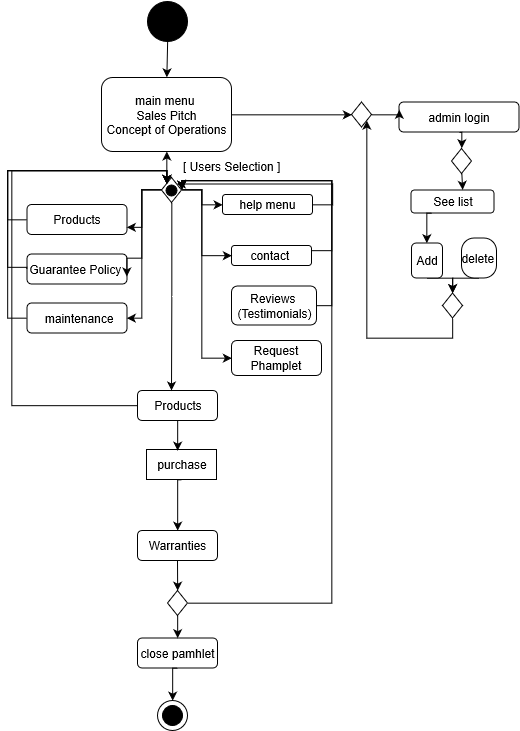

The diagram above was exported from draw.io. Its source (the exported page's mxGraphModel, read from the mxfile embedded in the PNG):
<mxGraphModel grid="1" shadow="0" math="0" pageHeight="1100" pageWidth="850" pageScale="1" page="1" fold="1" arrows="1" connect="1" tooltips="1" guides="1" gridSize="10" dy="679" dx="868">
  <root>
    <mxCell id="0" />
    <mxCell id="1" parent="0" />
    <mxCell id="biiDCwzfy7UuCBSSAxUl-15" parent="1" target="xDFh9PjWCIjJ2Q53S59D-58" source="xDFh9PjWCIjJ2Q53S59D-2" edge="1" style="edgeStyle=orthogonalEdgeStyle;rounded=0;orthogonalLoop=1;jettySize=auto;html=1;exitX=0.5;exitY=1;exitDx=0;exitDy=0;entryX=0.5;entryY=0;entryDx=0;entryDy=0;">
      <mxGeometry as="geometry" relative="1" />
    </mxCell>
    <mxCell id="xDFh9PjWCIjJ2Q53S59D-2" value="" parent="1" style="ellipse;whiteSpace=wrap;html=1;aspect=fixed;gradientColor=none;fillColor=#000000;" vertex="1">
      <mxGeometry as="geometry" height="40" width="40" y="90.5" x="466" />
    </mxCell>
    <mxCell id="biiDCwzfy7UuCBSSAxUl-9" parent="1" target="xDFh9PjWCIjJ2Q53S59D-50" source="xDFh9PjWCIjJ2Q53S59D-4" edge="1" style="edgeStyle=orthogonalEdgeStyle;rounded=0;orthogonalLoop=1;jettySize=auto;html=1;exitX=0.5;exitY=1;exitDx=0;exitDy=0;entryX=0.5;entryY=0;entryDx=0;entryDy=0;">
      <mxGeometry as="geometry" relative="1" />
    </mxCell>
    <mxCell id="xDFh9PjWCIjJ2Q53S59D-4" value="admin login" parent="1" style="rounded=1;whiteSpace=wrap;html=1;fillColor=none;gradientColor=none;" vertex="1">
      <mxGeometry as="geometry" height="30" width="120" y="191.5" x="717.5" />
    </mxCell>
    <mxCell id="biiDCwzfy7UuCBSSAxUl-13" parent="1" target="xDFh9PjWCIjJ2Q53S59D-49" source="xDFh9PjWCIjJ2Q53S59D-6" edge="1" style="edgeStyle=orthogonalEdgeStyle;rounded=0;orthogonalLoop=1;jettySize=auto;html=1;exitX=0.25;exitY=1;exitDx=0;exitDy=0;entryX=0.5;entryY=0;entryDx=0;entryDy=0;">
      <mxGeometry as="geometry" relative="1" />
    </mxCell>
    <mxCell id="xDFh9PjWCIjJ2Q53S59D-6" value="See list" parent="1" style="rounded=1;whiteSpace=wrap;html=1;fillColor=none;gradientColor=none;" vertex="1">
      <mxGeometry as="geometry" height="23" width="83" y="279.5" x="729.5" />
    </mxCell>
    <mxCell id="biiDCwzfy7UuCBSSAxUl-32" parent="1" target="xDFh9PjWCIjJ2Q53S59D-4" source="xDFh9PjWCIjJ2Q53S59D-9" edge="1" style="edgeStyle=orthogonalEdgeStyle;rounded=0;orthogonalLoop=1;jettySize=auto;html=1;exitX=1;exitY=0.5;exitDx=0;exitDy=0;entryX=0;entryY=0.25;entryDx=0;entryDy=0;">
      <mxGeometry as="geometry" relative="1" />
    </mxCell>
    <mxCell id="xDFh9PjWCIjJ2Q53S59D-9" value="" parent="1" style="rhombus;whiteSpace=wrap;html=1;fillColor=none;gradientColor=none;" vertex="1">
      <mxGeometry as="geometry" height="25" width="20" y="191.5" x="670" />
    </mxCell>
    <mxCell id="xDFh9PjWCIjJ2Q53S59D-70" parent="1" target="xDFh9PjWCIjJ2Q53S59D-67" source="xDFh9PjWCIjJ2Q53S59D-49" edge="1" style="edgeStyle=orthogonalEdgeStyle;rounded=0;html=1;exitX=0.5;exitY=1;exitDx=0;exitDy=0;entryX=0.5;entryY=0;entryDx=0;entryDy=0;jettySize=auto;orthogonalLoop=1;">
      <mxGeometry as="geometry" relative="1" />
    </mxCell>
    <mxCell id="xDFh9PjWCIjJ2Q53S59D-49" value="Add" parent="1" style="rounded=1;whiteSpace=wrap;html=1;" vertex="1">
      <mxGeometry as="geometry" height="35" width="31" y="332.5" x="730" />
    </mxCell>
    <mxCell id="biiDCwzfy7UuCBSSAxUl-11" parent="1" target="xDFh9PjWCIjJ2Q53S59D-6" source="xDFh9PjWCIjJ2Q53S59D-50" edge="1" style="edgeStyle=orthogonalEdgeStyle;rounded=0;orthogonalLoop=1;jettySize=auto;html=1;exitX=0.5;exitY=1;exitDx=0;exitDy=0;entryX=0.622;entryY=0.008;entryDx=0;entryDy=0;entryPerimeter=0;">
      <mxGeometry as="geometry" relative="1" />
    </mxCell>
    <mxCell id="xDFh9PjWCIjJ2Q53S59D-50" value="" parent="1" style="rhombus;whiteSpace=wrap;html=1;fillColor=none;gradientColor=none;" vertex="1">
      <mxGeometry as="geometry" height="25" width="20" y="238" x="770" />
    </mxCell>
    <mxCell id="xDFh9PjWCIjJ2Q53S59D-71" parent="1" target="xDFh9PjWCIjJ2Q53S59D-67" source="xDFh9PjWCIjJ2Q53S59D-54" edge="1" style="edgeStyle=orthogonalEdgeStyle;rounded=0;html=1;exitX=0.5;exitY=1;exitDx=0;exitDy=0;entryX=0.5;entryY=0;entryDx=0;entryDy=0;jettySize=auto;orthogonalLoop=1;">
      <mxGeometry as="geometry" relative="1" />
    </mxCell>
    <mxCell id="xDFh9PjWCIjJ2Q53S59D-54" value="delete&amp;nbsp;" parent="1" style="rounded=1;whiteSpace=wrap;html=1;arcSize=36;" vertex="1">
      <mxGeometry as="geometry" height="40" width="35" y="327.5" x="780" />
    </mxCell>
    <mxCell id="biiDCwzfy7UuCBSSAxUl-31" parent="1" target="xDFh9PjWCIjJ2Q53S59D-9" source="xDFh9PjWCIjJ2Q53S59D-58" edge="1" style="edgeStyle=orthogonalEdgeStyle;rounded=0;orthogonalLoop=1;jettySize=auto;html=1;exitX=1;exitY=0.5;exitDx=0;exitDy=0;entryX=0;entryY=0.5;entryDx=0;entryDy=0;">
      <mxGeometry as="geometry" relative="1" />
    </mxCell>
    <mxCell id="xDFh9PjWCIjJ2Q53S59D-58" value="main menu&amp;nbsp;&lt;br&gt;Sales Pitch&lt;br&gt;Concept of Operations&lt;br&gt;" parent="1" style="rounded=1;whiteSpace=wrap;html=1;fillColor=none;gradientColor=none;" vertex="1">
      <mxGeometry as="geometry" height="74" width="130" y="167" x="420" />
    </mxCell>
    <mxCell id="biiDCwzfy7UuCBSSAxUl-33" parent="1" target="xDFh9PjWCIjJ2Q53S59D-9" source="xDFh9PjWCIjJ2Q53S59D-67" edge="1" style="edgeStyle=orthogonalEdgeStyle;rounded=0;orthogonalLoop=1;jettySize=auto;html=1;exitX=0.5;exitY=1;exitDx=0;exitDy=0;entryX=1;entryY=1;entryDx=0;entryDy=0;">
      <mxGeometry as="geometry" relative="1" />
    </mxCell>
    <mxCell id="xDFh9PjWCIjJ2Q53S59D-67" value="" parent="1" style="rhombus;whiteSpace=wrap;html=1;fillColor=none;gradientColor=none;" vertex="1">
      <mxGeometry as="geometry" height="25" width="20" y="382.5" x="761" />
    </mxCell>
    <mxCell id="biiDCwzfy7UuCBSSAxUl-37" parent="1" target="xDFh9PjWCIjJ2Q53S59D-58" source="xDFh9PjWCIjJ2Q53S59D-76" edge="1" style="edgeStyle=orthogonalEdgeStyle;rounded=0;orthogonalLoop=1;jettySize=auto;html=1;exitX=0.5;exitY=0;exitDx=0;exitDy=0;entryX=0.5;entryY=1;entryDx=0;entryDy=0;">
      <mxGeometry as="geometry" relative="1" />
    </mxCell>
    <mxCell id="biiDCwzfy7UuCBSSAxUl-45" parent="1" target="xDFh9PjWCIjJ2Q53S59D-80" source="xDFh9PjWCIjJ2Q53S59D-76" edge="1" style="edgeStyle=orthogonalEdgeStyle;rounded=0;orthogonalLoop=1;jettySize=auto;html=1;exitX=1;exitY=0.5;exitDx=0;exitDy=0;entryX=0;entryY=0.5;entryDx=0;entryDy=0;">
      <mxGeometry as="geometry" relative="1" />
    </mxCell>
    <mxCell id="biiDCwzfy7UuCBSSAxUl-46" parent="1" target="xDFh9PjWCIjJ2Q53S59D-84" source="xDFh9PjWCIjJ2Q53S59D-76" edge="1" style="edgeStyle=orthogonalEdgeStyle;rounded=0;orthogonalLoop=1;jettySize=auto;html=1;exitX=1;exitY=0.5;exitDx=0;exitDy=0;entryX=0;entryY=0.5;entryDx=0;entryDy=0;">
      <mxGeometry as="geometry" relative="1">
        <Array as="points">
          <mxPoint y="280" x="520" />
          <mxPoint y="345" x="520" />
        </Array>
      </mxGeometry>
    </mxCell>
    <mxCell id="biiDCwzfy7UuCBSSAxUl-59" parent="1" target="biiDCwzfy7UuCBSSAxUl-43" source="xDFh9PjWCIjJ2Q53S59D-76" edge="1" style="edgeStyle=orthogonalEdgeStyle;rounded=0;orthogonalLoop=1;jettySize=auto;html=1;exitX=1;exitY=0.5;exitDx=0;exitDy=0;entryX=0;entryY=0.5;entryDx=0;entryDy=0;">
      <mxGeometry as="geometry" relative="1">
        <Array as="points">
          <mxPoint y="280" x="520" />
          <mxPoint y="448" x="520" />
        </Array>
      </mxGeometry>
    </mxCell>
    <mxCell id="biiDCwzfy7UuCBSSAxUl-60" parent="1" target="biiDCwzfy7UuCBSSAxUl-20" source="xDFh9PjWCIjJ2Q53S59D-76" edge="1" style="edgeStyle=orthogonalEdgeStyle;rounded=0;orthogonalLoop=1;jettySize=auto;html=1;exitX=0;exitY=0.5;exitDx=0;exitDy=0;entryX=1;entryY=0.75;entryDx=0;entryDy=0;">
      <mxGeometry as="geometry" relative="1">
        <Array as="points">
          <mxPoint y="280" x="460" />
          <mxPoint y="317" x="460" />
        </Array>
      </mxGeometry>
    </mxCell>
    <mxCell id="biiDCwzfy7UuCBSSAxUl-61" parent="1" target="biiDCwzfy7UuCBSSAxUl-35" source="xDFh9PjWCIjJ2Q53S59D-76" edge="1" style="edgeStyle=orthogonalEdgeStyle;rounded=0;orthogonalLoop=1;jettySize=auto;html=1;exitX=0;exitY=0.5;exitDx=0;exitDy=0;entryX=1;entryY=0.75;entryDx=0;entryDy=0;">
      <mxGeometry as="geometry" relative="1">
        <Array as="points">
          <mxPoint y="280" x="460" />
          <mxPoint y="348" x="460" />
        </Array>
      </mxGeometry>
    </mxCell>
    <mxCell id="biiDCwzfy7UuCBSSAxUl-62" parent="1" target="xDFh9PjWCIjJ2Q53S59D-110" source="xDFh9PjWCIjJ2Q53S59D-76" edge="1" style="edgeStyle=orthogonalEdgeStyle;rounded=0;orthogonalLoop=1;jettySize=auto;html=1;exitX=0;exitY=0.5;exitDx=0;exitDy=0;entryX=1;entryY=0.5;entryDx=0;entryDy=0;">
      <mxGeometry as="geometry" relative="1">
        <Array as="points">
          <mxPoint y="280" x="460" />
          <mxPoint y="408" x="460" />
        </Array>
      </mxGeometry>
    </mxCell>
    <mxCell id="biiDCwzfy7UuCBSSAxUl-66" parent="1" source="xDFh9PjWCIjJ2Q53S59D-76" edge="1" style="edgeStyle=orthogonalEdgeStyle;rounded=0;orthogonalLoop=1;jettySize=auto;html=1;exitX=0.5;exitY=1;exitDx=0;exitDy=0;">
      <mxGeometry as="geometry" relative="1">
        <mxPoint as="targetPoint" y="480" x="490" />
      </mxGeometry>
    </mxCell>
    <mxCell id="xDFh9PjWCIjJ2Q53S59D-76" value="" parent="1" style="rhombus;whiteSpace=wrap;html=1;fillColor=none;gradientColor=none;" vertex="1">
      <mxGeometry as="geometry" height="25" width="20" y="267" x="480" />
    </mxCell>
    <mxCell id="biiDCwzfy7UuCBSSAxUl-49" parent="1" target="xDFh9PjWCIjJ2Q53S59D-76" source="xDFh9PjWCIjJ2Q53S59D-80" edge="1" style="edgeStyle=orthogonalEdgeStyle;rounded=0;orthogonalLoop=1;jettySize=auto;html=1;exitX=1;exitY=0.5;exitDx=0;exitDy=0;entryX=1;entryY=0;entryDx=0;entryDy=0;">
      <mxGeometry as="geometry" relative="1">
        <Array as="points">
          <mxPoint y="294" x="651" />
          <mxPoint y="273" x="651" />
        </Array>
      </mxGeometry>
    </mxCell>
    <mxCell id="xDFh9PjWCIjJ2Q53S59D-80" value="help menu" parent="1" style="rounded=1;whiteSpace=wrap;html=1;fillColor=none;gradientColor=none;" vertex="1">
      <mxGeometry as="geometry" height="20" width="90" y="284" x="541" />
    </mxCell>
    <mxCell id="biiDCwzfy7UuCBSSAxUl-50" parent="1" target="xDFh9PjWCIjJ2Q53S59D-76" source="xDFh9PjWCIjJ2Q53S59D-84" edge="1" style="edgeStyle=orthogonalEdgeStyle;rounded=0;orthogonalLoop=1;jettySize=auto;html=1;exitX=1;exitY=0.25;exitDx=0;exitDy=0;entryX=1;entryY=0.5;entryDx=0;entryDy=0;">
      <mxGeometry as="geometry" relative="1">
        <Array as="points">
          <mxPoint y="340" x="650" />
          <mxPoint y="270" x="650" />
          <mxPoint y="270" x="500" />
        </Array>
      </mxGeometry>
    </mxCell>
    <mxCell id="xDFh9PjWCIjJ2Q53S59D-84" value="contact&amp;nbsp;" parent="1" style="rounded=1;whiteSpace=wrap;html=1;fillColor=none;gradientColor=none;" vertex="1">
      <mxGeometry as="geometry" height="20" width="80" y="335" x="550" />
    </mxCell>
    <mxCell id="biiDCwzfy7UuCBSSAxUl-43" value="Request Phamplet&lt;br&gt;" parent="1" style="rounded=1;whiteSpace=wrap;html=1;fillColor=none;gradientColor=none;" vertex="1">
      <mxGeometry as="geometry" height="35" width="90" y="430" x="550" />
    </mxCell>
    <mxCell id="biiDCwzfy7UuCBSSAxUl-65" parent="1" target="xDFh9PjWCIjJ2Q53S59D-76" source="xDFh9PjWCIjJ2Q53S59D-110" edge="1" style="edgeStyle=orthogonalEdgeStyle;rounded=0;orthogonalLoop=1;jettySize=auto;html=1;exitX=0;exitY=0.5;exitDx=0;exitDy=0;entryX=0;entryY=0;entryDx=0;entryDy=0;">
      <mxGeometry as="geometry" relative="1">
        <Array as="points">
          <mxPoint y="408" x="326" />
          <mxPoint y="260" x="326" />
          <mxPoint y="260" x="485" />
        </Array>
      </mxGeometry>
    </mxCell>
    <mxCell id="xDFh9PjWCIjJ2Q53S59D-110" value="&amp;nbsp;maintenance" parent="1" style="rounded=1;whiteSpace=wrap;html=1;fillColor=none;gradientColor=none;" vertex="1">
      <mxGeometry as="geometry" height="30" width="100" y="392.5" x="345.5" />
    </mxCell>
    <mxCell id="biiDCwzfy7UuCBSSAxUl-58" parent="1" target="xDFh9PjWCIjJ2Q53S59D-76" source="xDFh9PjWCIjJ2Q53S59D-111" edge="1" style="edgeStyle=orthogonalEdgeStyle;rounded=0;orthogonalLoop=1;jettySize=auto;html=1;exitX=1;exitY=0.5;exitDx=0;exitDy=0;entryX=1;entryY=0.5;entryDx=0;entryDy=0;">
      <mxGeometry as="geometry" relative="1">
        <Array as="points">
          <mxPoint y="395" x="650" />
          <mxPoint y="270" x="650" />
          <mxPoint y="270" x="500" />
        </Array>
      </mxGeometry>
    </mxCell>
    <mxCell id="xDFh9PjWCIjJ2Q53S59D-111" value="Reviews&amp;nbsp;&lt;br&gt;(Testimonials)&lt;br&gt;" parent="1" style="rounded=1;whiteSpace=wrap;html=1;fillColor=none;gradientColor=none;" vertex="1">
      <mxGeometry as="geometry" height="39" width="85" y="375.5" x="550" />
    </mxCell>
    <mxCell id="ouA7tepYuMFBT7rRTNJO-3" parent="1" source="xDFh9PjWCIjJ2Q53S59D-113" edge="1" style="edgeStyle=orthogonalEdgeStyle;rounded=0;orthogonalLoop=1;jettySize=auto;html=1;exitX=0.5;exitY=1;exitDx=0;exitDy=0;">
      <mxGeometry as="geometry" relative="1">
        <mxPoint as="targetPoint" y="540" x="496" />
      </mxGeometry>
    </mxCell>
    <mxCell id="ouA7tepYuMFBT7rRTNJO-8" parent="1" target="xDFh9PjWCIjJ2Q53S59D-76" source="xDFh9PjWCIjJ2Q53S59D-113" edge="1" style="edgeStyle=orthogonalEdgeStyle;rounded=0;orthogonalLoop=1;jettySize=auto;html=1;exitX=0;exitY=0.5;exitDx=0;exitDy=0;entryX=0;entryY=0;entryDx=0;entryDy=0;">
      <mxGeometry as="geometry" relative="1">
        <Array as="points">
          <mxPoint y="495" x="330" />
          <mxPoint y="260" x="330" />
          <mxPoint y="260" x="485" />
        </Array>
      </mxGeometry>
    </mxCell>
    <mxCell id="xDFh9PjWCIjJ2Q53S59D-113" value="Products&lt;br&gt;" parent="1" style="rounded=1;whiteSpace=wrap;html=1;fillColor=none;gradientColor=none;" vertex="1">
      <mxGeometry as="geometry" height="30" width="80" y="480" x="456" />
    </mxCell>
    <mxCell id="ouA7tepYuMFBT7rRTNJO-5" parent="1" source="xDFh9PjWCIjJ2Q53S59D-114" edge="1" style="edgeStyle=orthogonalEdgeStyle;rounded=0;orthogonalLoop=1;jettySize=auto;html=1;exitX=0.5;exitY=1;exitDx=0;exitDy=0;entryX=0.5;entryY=0;entryDx=0;entryDy=0;">
      <mxGeometry as="geometry" relative="1">
        <Array as="points">
          <mxPoint y="569" x="496" />
        </Array>
        <mxPoint as="targetPoint" y="620" x="496" />
      </mxGeometry>
    </mxCell>
    <mxCell id="xDFh9PjWCIjJ2Q53S59D-114" value="purchase" parent="1" style="rounded=0;whiteSpace=wrap;html=1;fillColor=none;gradientColor=none;" vertex="1">
      <mxGeometry as="geometry" height="30" width="70" y="539" x="465" />
    </mxCell>
    <mxCell id="ouA7tepYuMFBT7rRTNJO-6" parent="1" target="xDFh9PjWCIjJ2Q53S59D-142" edge="1" style="edgeStyle=orthogonalEdgeStyle;rounded=0;orthogonalLoop=1;jettySize=auto;html=1;exitX=0.5;exitY=1;exitDx=0;exitDy=0;entryX=0.5;entryY=0;entryDx=0;entryDy=0;">
      <mxGeometry as="geometry" relative="1">
        <mxPoint as="sourcePoint" y="650" x="496" />
      </mxGeometry>
    </mxCell>
    <mxCell id="bHE6CkYrp9xX7naPfB7B-7" parent="1" target="bHE6CkYrp9xX7naPfB7B-5" source="xDFh9PjWCIjJ2Q53S59D-141" edge="1" style="edgeStyle=orthogonalEdgeStyle;rounded=0;orthogonalLoop=1;jettySize=auto;html=1;exitX=0.5;exitY=1;exitDx=0;exitDy=0;entryX=0.5;entryY=0;entryDx=0;entryDy=0;">
      <mxGeometry as="geometry" relative="1" />
    </mxCell>
    <mxCell id="xDFh9PjWCIjJ2Q53S59D-141" value="close pamhlet" parent="1" style="rounded=1;whiteSpace=wrap;html=1;fillColor=none;gradientColor=none;" vertex="1">
      <mxGeometry as="geometry" height="30" width="80" y="727.5" x="456" />
    </mxCell>
    <mxCell id="biiDCwzfy7UuCBSSAxUl-19" parent="1" target="xDFh9PjWCIjJ2Q53S59D-141" source="xDFh9PjWCIjJ2Q53S59D-142" edge="1" style="edgeStyle=orthogonalEdgeStyle;rounded=0;orthogonalLoop=1;jettySize=auto;html=1;exitX=0.5;exitY=1;exitDx=0;exitDy=0;entryX=0.5;entryY=0;entryDx=0;entryDy=0;">
      <mxGeometry as="geometry" relative="1" />
    </mxCell>
    <mxCell id="ouA7tepYuMFBT7rRTNJO-7" parent="1" target="xDFh9PjWCIjJ2Q53S59D-76" source="xDFh9PjWCIjJ2Q53S59D-142" edge="1" style="edgeStyle=orthogonalEdgeStyle;rounded=0;orthogonalLoop=1;jettySize=auto;html=1;exitX=1;exitY=0.5;exitDx=0;exitDy=0;entryX=1;entryY=0.5;entryDx=0;entryDy=0;">
      <mxGeometry as="geometry" relative="1">
        <Array as="points">
          <mxPoint y="693" x="650" />
          <mxPoint y="270" x="650" />
          <mxPoint y="270" x="500" />
        </Array>
      </mxGeometry>
    </mxCell>
    <mxCell id="xDFh9PjWCIjJ2Q53S59D-142" value="" parent="1" style="rhombus;whiteSpace=wrap;html=1;fillColor=none;gradientColor=none;" vertex="1">
      <mxGeometry as="geometry" height="25" width="20" y="680" x="486" />
    </mxCell>
    <mxCell id="biiDCwzfy7UuCBSSAxUl-63" parent="1" target="xDFh9PjWCIjJ2Q53S59D-76" source="biiDCwzfy7UuCBSSAxUl-20" edge="1" style="edgeStyle=orthogonalEdgeStyle;rounded=0;orthogonalLoop=1;jettySize=auto;html=1;exitX=0;exitY=0.5;exitDx=0;exitDy=0;entryX=0;entryY=0;entryDx=0;entryDy=0;">
      <mxGeometry as="geometry" relative="1">
        <mxPoint as="targetPoint" y="260" x="480" />
        <Array as="points">
          <mxPoint y="309" x="326" />
          <mxPoint y="260" x="326" />
          <mxPoint y="260" x="485" />
        </Array>
      </mxGeometry>
    </mxCell>
    <mxCell id="biiDCwzfy7UuCBSSAxUl-20" value="Products&lt;br&gt;" parent="1" style="rounded=1;whiteSpace=wrap;html=1;fillColor=none;gradientColor=none;" vertex="1">
      <mxGeometry as="geometry" height="30" width="100" y="294" x="345.5" />
    </mxCell>
    <mxCell id="biiDCwzfy7UuCBSSAxUl-64" parent="1" target="xDFh9PjWCIjJ2Q53S59D-76" source="biiDCwzfy7UuCBSSAxUl-35" edge="1" style="edgeStyle=orthogonalEdgeStyle;rounded=0;orthogonalLoop=1;jettySize=auto;html=1;exitX=0;exitY=0.5;exitDx=0;exitDy=0;entryX=0;entryY=0;entryDx=0;entryDy=0;">
      <mxGeometry as="geometry" relative="1">
        <Array as="points">
          <mxPoint y="357" x="326" />
          <mxPoint y="260" x="326" />
          <mxPoint y="260" x="485" />
        </Array>
      </mxGeometry>
    </mxCell>
    <mxCell id="biiDCwzfy7UuCBSSAxUl-35" value="Guarantee Policy&amp;nbsp;&lt;br&gt;" parent="1" style="rounded=1;whiteSpace=wrap;html=1;fillColor=none;gradientColor=none;" vertex="1">
      <mxGeometry as="geometry" height="30" width="100" y="343.5" x="345.5" />
    </mxCell>
    <mxCell id="bHE6CkYrp9xX7naPfB7B-2" value="Warranties&lt;br&gt;" parent="1" style="rounded=1;whiteSpace=wrap;html=1;fillColor=none;gradientColor=none;" vertex="1">
      <mxGeometry as="geometry" height="30" width="80" y="620" x="456" />
    </mxCell>
    <mxCell id="bHE6CkYrp9xX7naPfB7B-3" value="[ Users Selection ]&lt;br&gt;" parent="1" style="text;html=1;resizable=0;points=[];autosize=1;align=left;verticalAlign=top;spacingTop=-4;" vertex="1">
      <mxGeometry as="geometry" height="20" width="110" y="247" x="500" />
    </mxCell>
    <mxCell id="bHE6CkYrp9xX7naPfB7B-4" value="" parent="1" style="ellipse;whiteSpace=wrap;html=1;aspect=fixed;fillColor=#000000;" vertex="1">
      <mxGeometry as="geometry" height="11" width="11" y="274" x="484.5" />
    </mxCell>
    <mxCell id="bHE6CkYrp9xX7naPfB7B-5" value="" parent="1" style="ellipse;whiteSpace=wrap;html=1;aspect=fixed;fillColor=#FFFFFF;" vertex="1">
      <mxGeometry as="geometry" height="30" width="30" y="790" x="476" />
    </mxCell>
    <mxCell id="bHE6CkYrp9xX7naPfB7B-6" value="" parent="1" style="ellipse;whiteSpace=wrap;html=1;aspect=fixed;fillColor=#000000;" vertex="1">
      <mxGeometry as="geometry" height="20" width="20" y="795" x="481" />
    </mxCell>
  </root>
</mxGraphModel>